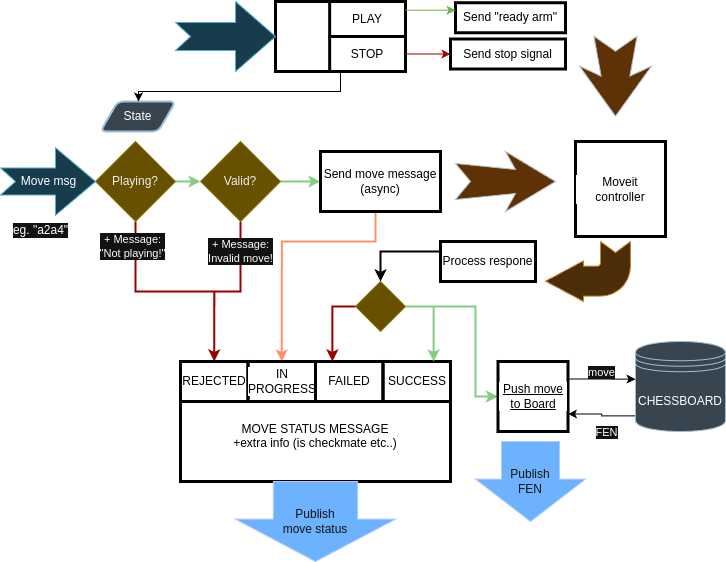

The diagram above was exported from draw.io. Its source (the exported page's mxGraphModel, read from the mxfile embedded in the PNG):
<mxGraphModel dx="1722" dy="914" grid="1" gridSize="10" guides="1" tooltips="1" connect="1" arrows="1" fold="1" page="1" pageScale="1" pageWidth="850" pageHeight="1100" math="0" shadow="0">
  <root>
    <mxCell id="0" />
    <mxCell id="1" parent="0" />
    <mxCell id="BZ6FE9X7GVkcgPJ3es8T-21" value="" style="group;rounded=0;pointerEvents=0;strokeColor=light-dark(#000000,#000000);strokeWidth=3;align=center;verticalAlign=middle;fontFamily=Helvetica;fontSize=12;fontColor=light-dark(#000000,#000000);labelBackgroundColor=light-dark(#FFFFFF,#FFFFFF);fillColor=light-dark(#FFFFFF,transparent);gradientColor=none;" vertex="1" connectable="0" parent="1">
      <mxGeometry x="320" y="420" width="130" height="70" as="geometry" />
    </mxCell>
    <mxCell id="BZ6FE9X7GVkcgPJ3es8T-17" value="" style="rounded=0;whiteSpace=wrap;html=1;pointerEvents=0;strokeColor=light-dark(#000000,#000000);strokeWidth=3;align=center;verticalAlign=middle;fontFamily=Helvetica;fontSize=12;fontColor=light-dark(#000000,#000000);labelBackgroundColor=light-dark(#FFFFFF,#FFFFFF);fillColor=light-dark(#FFFFFF,transparent);gradientColor=none;" vertex="1" parent="BZ6FE9X7GVkcgPJ3es8T-21">
      <mxGeometry width="130" height="70" as="geometry" />
    </mxCell>
    <mxCell id="BZ6FE9X7GVkcgPJ3es8T-18" value="PLAY" style="rounded=0;whiteSpace=wrap;html=1;pointerEvents=0;strokeColor=light-dark(#000000,#000000);strokeWidth=3;align=center;verticalAlign=middle;fontFamily=Helvetica;fontSize=12;fontColor=light-dark(#000000,#000000);labelBackgroundColor=light-dark(#FFFFFF,#FFFFFF);fillColor=light-dark(#FFFFFF,transparent);gradientColor=none;" vertex="1" parent="BZ6FE9X7GVkcgPJ3es8T-21">
      <mxGeometry x="54.166666666666664" width="75.83333333333333" height="35" as="geometry" />
    </mxCell>
    <mxCell id="BZ6FE9X7GVkcgPJ3es8T-19" value="STOP" style="rounded=0;whiteSpace=wrap;html=1;pointerEvents=0;strokeColor=light-dark(#000000,#000000);strokeWidth=3;align=center;verticalAlign=middle;fontFamily=Helvetica;fontSize=12;fontColor=light-dark(#000000,#000000);labelBackgroundColor=light-dark(#FFFFFF,#FFFFFF);fillColor=light-dark(#FFFFFF,transparent);gradientColor=none;" vertex="1" parent="BZ6FE9X7GVkcgPJ3es8T-21">
      <mxGeometry x="54.166666666666664" y="35" width="75.83333333333333" height="35" as="geometry" />
    </mxCell>
    <mxCell id="BZ6FE9X7GVkcgPJ3es8T-25" value="" style="html=1;shadow=0;dashed=0;align=center;verticalAlign=middle;shape=mxgraph.arrows2.arrow;dy=0.6;dx=40;notch=15;fillColor=#b1ddf0;strokeColor=#10739e;" vertex="1" parent="1">
      <mxGeometry x="220" y="420" width="100" height="70" as="geometry" />
    </mxCell>
    <mxCell id="BZ6FE9X7GVkcgPJ3es8T-34" style="edgeStyle=orthogonalEdgeStyle;rounded=0;orthogonalLoop=1;jettySize=auto;html=1;entryX=0;entryY=0.5;entryDx=0;entryDy=0;fillColor=#008a00;strokeColor=#005700;strokeWidth=2;" edge="1" parent="1" source="BZ6FE9X7GVkcgPJ3es8T-28" target="BZ6FE9X7GVkcgPJ3es8T-33">
      <mxGeometry relative="1" as="geometry" />
    </mxCell>
    <mxCell id="BZ6FE9X7GVkcgPJ3es8T-57" style="edgeStyle=orthogonalEdgeStyle;rounded=0;orthogonalLoop=1;jettySize=auto;html=1;exitX=0.5;exitY=1;exitDx=0;exitDy=0;entryX=0.5;entryY=0;entryDx=0;entryDy=0;strokeColor=light-dark(#000000,#990000);strokeWidth=2;" edge="1" parent="1" source="BZ6FE9X7GVkcgPJ3es8T-28" target="BZ6FE9X7GVkcgPJ3es8T-48">
      <mxGeometry relative="1" as="geometry">
        <Array as="points">
          <mxPoint x="285" y="710" />
          <mxPoint x="259" y="710" />
        </Array>
      </mxGeometry>
    </mxCell>
    <mxCell id="BZ6FE9X7GVkcgPJ3es8T-62" value="+ Message:&lt;div&gt;Invalid move!&lt;/div&gt;" style="edgeLabel;html=1;align=center;verticalAlign=middle;resizable=0;points=[];" vertex="1" connectable="0" parent="BZ6FE9X7GVkcgPJ3es8T-57">
      <mxGeometry x="-0.6169" relative="1" as="geometry">
        <mxPoint y="-2" as="offset" />
      </mxGeometry>
    </mxCell>
    <mxCell id="BZ6FE9X7GVkcgPJ3es8T-28" value="Valid?" style="rhombus;whiteSpace=wrap;html=1;fillColor=#e3c800;fontColor=#000000;strokeColor=#B09500;" vertex="1" parent="1">
      <mxGeometry x="245" y="560" width="80" height="80" as="geometry" />
    </mxCell>
    <mxCell id="BZ6FE9X7GVkcgPJ3es8T-38" style="edgeStyle=orthogonalEdgeStyle;rounded=0;orthogonalLoop=1;jettySize=auto;html=1;exitX=1;exitY=0.5;exitDx=0;exitDy=0;entryX=0;entryY=0.5;entryDx=0;entryDy=0;fillColor=#008a00;strokeColor=#005700;strokeWidth=2;" edge="1" parent="1" source="BZ6FE9X7GVkcgPJ3es8T-29" target="BZ6FE9X7GVkcgPJ3es8T-28">
      <mxGeometry relative="1" as="geometry" />
    </mxCell>
    <mxCell id="BZ6FE9X7GVkcgPJ3es8T-56" style="edgeStyle=orthogonalEdgeStyle;rounded=0;orthogonalLoop=1;jettySize=auto;html=1;exitX=0.5;exitY=1;exitDx=0;exitDy=0;strokeColor=light-dark(#000000,#990000);strokeWidth=2;" edge="1" parent="1" source="BZ6FE9X7GVkcgPJ3es8T-29" target="BZ6FE9X7GVkcgPJ3es8T-48">
      <mxGeometry relative="1" as="geometry" />
    </mxCell>
    <mxCell id="BZ6FE9X7GVkcgPJ3es8T-61" value="+ Message:&lt;div&gt;&quot;Not playing!&quot;&lt;/div&gt;" style="edgeLabel;html=1;align=center;verticalAlign=middle;resizable=0;points=[];" vertex="1" connectable="0" parent="BZ6FE9X7GVkcgPJ3es8T-56">
      <mxGeometry x="-0.7775" y="-3" relative="1" as="geometry">
        <mxPoint as="offset" />
      </mxGeometry>
    </mxCell>
    <mxCell id="BZ6FE9X7GVkcgPJ3es8T-29" value="Playing?" style="rhombus;whiteSpace=wrap;html=1;fillColor=#e3c800;fontColor=#000000;strokeColor=#B09500;" vertex="1" parent="1">
      <mxGeometry x="140" y="560" width="80" height="80" as="geometry" />
    </mxCell>
    <mxCell id="BZ6FE9X7GVkcgPJ3es8T-58" style="edgeStyle=orthogonalEdgeStyle;rounded=0;orthogonalLoop=1;jettySize=auto;html=1;entryX=0.5;entryY=0;entryDx=0;entryDy=0;exitX=0.5;exitY=1;exitDx=0;exitDy=0;fillColor=#fa6800;strokeColor=#C73500;strokeWidth=2;" edge="1" parent="1" source="BZ6FE9X7GVkcgPJ3es8T-33" target="BZ6FE9X7GVkcgPJ3es8T-49">
      <mxGeometry relative="1" as="geometry">
        <Array as="points">
          <mxPoint x="420" y="630" />
          <mxPoint x="420" y="660" />
          <mxPoint x="326" y="660" />
        </Array>
      </mxGeometry>
    </mxCell>
    <mxCell id="BZ6FE9X7GVkcgPJ3es8T-33" value="&lt;div&gt;Send move message&lt;/div&gt;&lt;div&gt;(async)&lt;/div&gt;" style="rounded=0;whiteSpace=wrap;html=1;pointerEvents=0;align=center;verticalAlign=middle;fontFamily=Helvetica;fontSize=12;fontColor=light-dark(#000000,#000000);fillColor=light-dark(#FFFFFF,transparent);gradientColor=none;strokeColor=light-dark(#000000,#000000);strokeWidth=3;labelBackgroundColor=light-dark(#FFFFFF,#FFFFFF);" vertex="1" parent="1">
      <mxGeometry x="365" y="570" width="120" height="60" as="geometry" />
    </mxCell>
    <mxCell id="BZ6FE9X7GVkcgPJ3es8T-35" value="" style="html=1;shadow=0;dashed=0;align=center;verticalAlign=middle;shape=mxgraph.arrows2.stylisedArrow;dy=0.6;dx=40;notch=15;feather=0.4;fillColor=#ffcc99;strokeColor=#36393d;" vertex="1" parent="1">
      <mxGeometry x="500" y="570" width="100" height="60" as="geometry" />
    </mxCell>
    <mxCell id="BZ6FE9X7GVkcgPJ3es8T-39" value="State" style="shape=parallelogram;html=1;strokeWidth=2;perimeter=parallelogramPerimeter;whiteSpace=wrap;rounded=1;arcSize=12;size=0.23;fillColor=#bac8d3;strokeColor=#23445d;" vertex="1" parent="1">
      <mxGeometry x="145" y="520" width="75" height="30" as="geometry" />
    </mxCell>
    <mxCell id="BZ6FE9X7GVkcgPJ3es8T-41" value="Move msg" style="html=1;shadow=0;dashed=0;align=center;verticalAlign=middle;shape=mxgraph.arrows2.arrow;dy=0.6;dx=40;notch=15;fillColor=#b1ddf0;strokeColor=#10739e;" vertex="1" parent="1">
      <mxGeometry x="45" y="566.25" width="95" height="67.5" as="geometry" />
    </mxCell>
    <mxCell id="BZ6FE9X7GVkcgPJ3es8T-42" style="edgeStyle=orthogonalEdgeStyle;rounded=0;orthogonalLoop=1;jettySize=auto;html=1;strokeColor=light-dark(#000000,#000000);" edge="1" parent="1" source="BZ6FE9X7GVkcgPJ3es8T-17" target="BZ6FE9X7GVkcgPJ3es8T-39">
      <mxGeometry relative="1" as="geometry">
        <Array as="points">
          <mxPoint x="385" y="510" />
          <mxPoint x="183" y="510" />
        </Array>
      </mxGeometry>
    </mxCell>
    <mxCell id="BZ6FE9X7GVkcgPJ3es8T-68" style="edgeStyle=orthogonalEdgeStyle;rounded=0;orthogonalLoop=1;jettySize=auto;html=1;exitX=0;exitY=0.25;exitDx=0;exitDy=0;entryX=0.5;entryY=0;entryDx=0;entryDy=0;strokeWidth=2;strokeColor=light-dark(#000000,#000000);" edge="1" parent="1" source="BZ6FE9X7GVkcgPJ3es8T-43" target="BZ6FE9X7GVkcgPJ3es8T-66">
      <mxGeometry relative="1" as="geometry" />
    </mxCell>
    <mxCell id="BZ6FE9X7GVkcgPJ3es8T-43" value="Process respone" style="rounded=0;whiteSpace=wrap;html=1;strokeColor=light-dark(#000000,#000000);fillColor=light-dark(#FFFFFF,transparent);strokeWidth=3;labelBackgroundColor=light-dark(#FFFFFF,#FFFFFF);fontColor=light-dark(#000000,#000000);" vertex="1" parent="1">
      <mxGeometry x="485" y="660" width="95" height="40" as="geometry" />
    </mxCell>
    <mxCell id="BZ6FE9X7GVkcgPJ3es8T-45" value="Moveit controller" style="rounded=0;whiteSpace=wrap;html=1;pointerEvents=0;strokeColor=light-dark(#000000,#000000);strokeWidth=3;align=center;verticalAlign=middle;fontFamily=Helvetica;fontSize=12;fontColor=light-dark(#000000,#000000);labelBackgroundColor=light-dark(#FFFFFF,#FFFFFF);fillColor=light-dark(#FFFFFF,transparent);gradientColor=none;" vertex="1" parent="1">
      <mxGeometry x="620" y="560" width="90" height="95" as="geometry" />
    </mxCell>
    <mxCell id="BZ6FE9X7GVkcgPJ3es8T-53" value="" style="group;rounded=0;pointerEvents=0;strokeColor=light-dark(#000000,#000000);strokeWidth=3;align=center;verticalAlign=middle;fontFamily=Helvetica;fontSize=12;fontColor=light-dark(#000000,#000000);labelBackgroundColor=light-dark(#FFFFFF,#FFFFFF);fillColor=light-dark(#FFFFFF,transparent);gradientColor=none;" vertex="1" connectable="0" parent="1">
      <mxGeometry x="225" y="780" width="270" height="120" as="geometry" />
    </mxCell>
    <mxCell id="BZ6FE9X7GVkcgPJ3es8T-47" value="&lt;div&gt;&lt;br&gt;&lt;/div&gt;&lt;div&gt;&lt;br&gt;&lt;/div&gt;MOVE STATUS MESSAGE&lt;div&gt;+extra info (is checkmate etc..)&lt;/div&gt;" style="rounded=0;whiteSpace=wrap;html=1;fillColor=light-dark(#FFFFFF,transparent);strokeColor=light-dark(#000000,#000000);pointerEvents=0;strokeWidth=3;align=center;verticalAlign=middle;fontFamily=Helvetica;fontSize=12;fontColor=light-dark(#000000,#000000);labelBackgroundColor=light-dark(#FFFFFF,#FFFFFF);gradientColor=none;" vertex="1" parent="BZ6FE9X7GVkcgPJ3es8T-53">
      <mxGeometry width="270" height="120" as="geometry" />
    </mxCell>
    <mxCell id="BZ6FE9X7GVkcgPJ3es8T-48" value="REJECTED" style="rounded=0;whiteSpace=wrap;html=1;fillColor=light-dark(#FFFFFF,transparent);strokeColor=light-dark(#000000,#000000);pointerEvents=0;strokeWidth=3;align=center;verticalAlign=middle;fontFamily=Helvetica;fontSize=12;fontColor=light-dark(#000000,#000000);labelBackgroundColor=light-dark(#FFFFFF,#FFFFFF);gradientColor=none;" vertex="1" parent="BZ6FE9X7GVkcgPJ3es8T-53">
      <mxGeometry width="67.5" height="40" as="geometry" />
    </mxCell>
    <mxCell id="BZ6FE9X7GVkcgPJ3es8T-49" value="IN PROGRESS" style="rounded=0;whiteSpace=wrap;html=1;fillColor=light-dark(#FFFFFF,transparent);strokeColor=light-dark(#000000,#000000);pointerEvents=0;strokeWidth=3;align=center;verticalAlign=middle;fontFamily=Helvetica;fontSize=12;fontColor=light-dark(#000000,#000000);labelBackgroundColor=light-dark(#FFFFFF,#FFFFFF);gradientColor=none;" vertex="1" parent="BZ6FE9X7GVkcgPJ3es8T-53">
      <mxGeometry x="67.5" width="67.5" height="40" as="geometry" />
    </mxCell>
    <mxCell id="BZ6FE9X7GVkcgPJ3es8T-50" value="FAILED" style="rounded=0;whiteSpace=wrap;html=1;fillColor=light-dark(#FFFFFF,transparent);strokeColor=light-dark(#000000,#000000);pointerEvents=0;strokeWidth=3;align=center;verticalAlign=middle;fontFamily=Helvetica;fontSize=12;fontColor=light-dark(#000000,#000000);labelBackgroundColor=light-dark(#FFFFFF,#FFFFFF);gradientColor=none;" vertex="1" parent="BZ6FE9X7GVkcgPJ3es8T-53">
      <mxGeometry x="135" width="67.5" height="40" as="geometry" />
    </mxCell>
    <mxCell id="BZ6FE9X7GVkcgPJ3es8T-52" value="SUCCESS" style="rounded=0;whiteSpace=wrap;html=1;fillColor=light-dark(#FFFFFF,transparent);strokeColor=light-dark(#000000,#000000);pointerEvents=0;strokeWidth=3;align=center;verticalAlign=middle;fontFamily=Helvetica;fontSize=12;fontColor=light-dark(#000000,#000000);labelBackgroundColor=light-dark(#FFFFFF,#FFFFFF);gradientColor=none;" vertex="1" parent="BZ6FE9X7GVkcgPJ3es8T-53">
      <mxGeometry x="202.5" width="67.5" height="40" as="geometry" />
    </mxCell>
    <mxCell id="BZ6FE9X7GVkcgPJ3es8T-67" style="edgeStyle=orthogonalEdgeStyle;rounded=0;orthogonalLoop=1;jettySize=auto;html=1;exitX=0;exitY=0.5;exitDx=0;exitDy=0;entryX=0.25;entryY=0;entryDx=0;entryDy=0;strokeColor=light-dark(#000000,#990000);strokeWidth=2;" edge="1" parent="1" source="BZ6FE9X7GVkcgPJ3es8T-66" target="BZ6FE9X7GVkcgPJ3es8T-50">
      <mxGeometry relative="1" as="geometry" />
    </mxCell>
    <mxCell id="BZ6FE9X7GVkcgPJ3es8T-70" style="edgeStyle=orthogonalEdgeStyle;rounded=0;orthogonalLoop=1;jettySize=auto;html=1;entryX=0.75;entryY=0;entryDx=0;entryDy=0;exitX=1;exitY=0.5;exitDx=0;exitDy=0;fillColor=#008a00;strokeColor=#005700;strokeWidth=2;" edge="1" parent="1" source="BZ6FE9X7GVkcgPJ3es8T-66" target="BZ6FE9X7GVkcgPJ3es8T-52">
      <mxGeometry relative="1" as="geometry" />
    </mxCell>
    <mxCell id="BZ6FE9X7GVkcgPJ3es8T-72" style="edgeStyle=orthogonalEdgeStyle;rounded=0;orthogonalLoop=1;jettySize=auto;html=1;exitX=1;exitY=0.5;exitDx=0;exitDy=0;entryX=0;entryY=0.5;entryDx=0;entryDy=0;fillColor=#008a00;strokeColor=#005700;strokeWidth=2;" edge="1" parent="1" source="BZ6FE9X7GVkcgPJ3es8T-66" target="BZ6FE9X7GVkcgPJ3es8T-71">
      <mxGeometry relative="1" as="geometry">
        <Array as="points">
          <mxPoint x="520" y="725" />
          <mxPoint x="520" y="815" />
        </Array>
      </mxGeometry>
    </mxCell>
    <mxCell id="BZ6FE9X7GVkcgPJ3es8T-66" value="" style="rhombus;whiteSpace=wrap;html=1;fillColor=#e3c800;strokeColor=#B09500;fontColor=#000000;" vertex="1" parent="1">
      <mxGeometry x="400" y="700" width="50" height="50" as="geometry" />
    </mxCell>
    <mxCell id="BZ6FE9X7GVkcgPJ3es8T-71" value="Push move to Board" style="rounded=0;whiteSpace=wrap;html=1;fontStyle=4;strokeColor=light-dark(#000000,#000000);strokeWidth=3;align=center;verticalAlign=middle;fontFamily=Helvetica;fontSize=12;fontColor=light-dark(#000000,#000000);fillColor=light-dark(#FFFFFF,transparent);pointerEvents=0;labelBackgroundColor=light-dark(#FFFFFF,#FFFFFF);gradientColor=none;" vertex="1" parent="1">
      <mxGeometry x="542.5" y="780" width="70" height="70" as="geometry" />
    </mxCell>
    <mxCell id="BZ6FE9X7GVkcgPJ3es8T-73" value="" style="html=1;shadow=0;dashed=0;align=center;verticalAlign=middle;shape=mxgraph.arrows2.bendArrow;dy=15;dx=38;notch=11;arrowHead=40.67;rounded=1;rotation=-180;fillColor=#fad7ac;strokeColor=#b46504;" vertex="1" parent="1">
      <mxGeometry x="590" y="660" width="85" height="60" as="geometry" />
    </mxCell>
    <mxCell id="BZ6FE9X7GVkcgPJ3es8T-76" value="Send &quot;ready arm&quot;" style="rounded=0;whiteSpace=wrap;html=1;pointerEvents=0;strokeColor=light-dark(#000000,#000000);strokeWidth=3;align=center;verticalAlign=middle;fontFamily=Helvetica;fontSize=12;fontColor=light-dark(#000000,#000000);labelBackgroundColor=light-dark(#FFFFFF,#FFFFFF);fillColor=light-dark(#FFFFFF,transparent);gradientColor=none;" vertex="1" parent="1">
      <mxGeometry x="500" y="421.25" width="110" height="30" as="geometry" />
    </mxCell>
    <mxCell id="BZ6FE9X7GVkcgPJ3es8T-77" value="Send stop signal" style="rounded=0;whiteSpace=wrap;html=1;pointerEvents=0;strokeColor=light-dark(#000000,#000000);strokeWidth=3;align=center;verticalAlign=middle;fontFamily=Helvetica;fontSize=12;fontColor=light-dark(#000000,#000000);labelBackgroundColor=light-dark(#FFFFFF,#FFFFFF);fillColor=light-dark(#FFFFFF,transparent);gradientColor=none;" vertex="1" parent="1">
      <mxGeometry x="495" y="457.5" width="115" height="30" as="geometry" />
    </mxCell>
    <mxCell id="BZ6FE9X7GVkcgPJ3es8T-98" style="edgeStyle=orthogonalEdgeStyle;rounded=0;orthogonalLoop=1;jettySize=auto;html=1;exitX=0.006;exitY=0.826;exitDx=0;exitDy=0;entryX=1;entryY=0.75;entryDx=0;entryDy=0;exitPerimeter=0;strokeColor=light-dark(#000000,#000000);" edge="1" parent="1" source="BZ6FE9X7GVkcgPJ3es8T-78" target="BZ6FE9X7GVkcgPJ3es8T-71">
      <mxGeometry relative="1" as="geometry" />
    </mxCell>
    <mxCell id="BZ6FE9X7GVkcgPJ3es8T-99" value="FEN" style="edgeLabel;html=1;align=center;verticalAlign=middle;resizable=0;points=[];" vertex="1" connectable="0" parent="BZ6FE9X7GVkcgPJ3es8T-98">
      <mxGeometry x="0.1508" y="1" relative="1" as="geometry">
        <mxPoint x="8" y="17" as="offset" />
      </mxGeometry>
    </mxCell>
    <mxCell id="BZ6FE9X7GVkcgPJ3es8T-78" value="CHESSBOARD" style="shape=datastore;whiteSpace=wrap;html=1;fillColor=#bac8d3;strokeColor=#23445d;" vertex="1" parent="1">
      <mxGeometry x="680" y="760" width="90" height="90" as="geometry" />
    </mxCell>
    <mxCell id="BZ6FE9X7GVkcgPJ3es8T-86" style="edgeStyle=orthogonalEdgeStyle;rounded=0;orthogonalLoop=1;jettySize=auto;html=1;exitX=1;exitY=0.25;exitDx=0;exitDy=0;entryX=0;entryY=0.25;entryDx=0;entryDy=0;fillColor=#60a917;strokeColor=#2D7600;" edge="1" parent="1" source="BZ6FE9X7GVkcgPJ3es8T-18" target="BZ6FE9X7GVkcgPJ3es8T-76">
      <mxGeometry relative="1" as="geometry" />
    </mxCell>
    <mxCell id="BZ6FE9X7GVkcgPJ3es8T-87" style="edgeStyle=orthogonalEdgeStyle;rounded=0;orthogonalLoop=1;jettySize=auto;html=1;exitX=1;exitY=0.5;exitDx=0;exitDy=0;strokeColor=light-dark(#000000,#990000);" edge="1" parent="1" source="BZ6FE9X7GVkcgPJ3es8T-19" target="BZ6FE9X7GVkcgPJ3es8T-77">
      <mxGeometry relative="1" as="geometry" />
    </mxCell>
    <mxCell id="BZ6FE9X7GVkcgPJ3es8T-88" value="" style="html=1;shadow=0;dashed=0;align=center;verticalAlign=middle;shape=mxgraph.arrows2.stylisedArrow;dy=0.6;dx=40;notch=15;feather=0.4;rotation=90;fillColor=#ffcc99;strokeColor=#36393d;" vertex="1" parent="1">
      <mxGeometry x="620" y="458.75" width="80" height="71.87" as="geometry" />
    </mxCell>
    <mxCell id="BZ6FE9X7GVkcgPJ3es8T-92" value="eg. &quot;a2a4&quot;" style="text;html=1;align=center;verticalAlign=middle;resizable=0;points=[];autosize=1;strokeColor=none;fillColor=none;labelBackgroundColor=default;" vertex="1" parent="1">
      <mxGeometry x="45" y="633.75" width="80" height="30" as="geometry" />
    </mxCell>
    <mxCell id="BZ6FE9X7GVkcgPJ3es8T-93" value="Publish&lt;div&gt;move status&lt;/div&gt;" style="shape=singleArrow;direction=south;whiteSpace=wrap;html=1;arrowWidth=0.5270833333333315;arrowSize=0.5291666666666643;shadow=0;dashed=0;strokeColor=#001DBC;align=center;verticalAlign=middle;fontFamily=Helvetica;fontSize=12;fontColor=#ffffff;fillColor=#0050ef;" vertex="1" parent="1">
      <mxGeometry x="280" y="900" width="160" height="80" as="geometry" />
    </mxCell>
    <mxCell id="BZ6FE9X7GVkcgPJ3es8T-94" value="Publish&lt;div&gt;FEN&lt;/div&gt;" style="shape=singleArrow;direction=south;whiteSpace=wrap;html=1;arrowWidth=0.5270833333333315;arrowSize=0.5291666666666643;shadow=0;dashed=0;strokeColor=#001DBC;align=center;verticalAlign=middle;fontFamily=Helvetica;fontSize=12;fontColor=#ffffff;fillColor=#0050ef;" vertex="1" parent="1">
      <mxGeometry x="520" y="860" width="110" height="80" as="geometry" />
    </mxCell>
    <mxCell id="BZ6FE9X7GVkcgPJ3es8T-96" style="edgeStyle=orthogonalEdgeStyle;rounded=0;orthogonalLoop=1;jettySize=auto;html=1;exitX=1;exitY=0.25;exitDx=0;exitDy=0;entryX=0;entryY=0.419;entryDx=0;entryDy=0;entryPerimeter=0;strokeColor=light-dark(#000000,#000000);" edge="1" parent="1" source="BZ6FE9X7GVkcgPJ3es8T-71" target="BZ6FE9X7GVkcgPJ3es8T-78">
      <mxGeometry relative="1" as="geometry" />
    </mxCell>
    <mxCell id="BZ6FE9X7GVkcgPJ3es8T-97" value="move" style="edgeLabel;html=1;align=center;verticalAlign=middle;resizable=0;points=[];" vertex="1" connectable="0" parent="BZ6FE9X7GVkcgPJ3es8T-96">
      <mxGeometry x="-0.0025" y="3" relative="1" as="geometry">
        <mxPoint y="-4" as="offset" />
      </mxGeometry>
    </mxCell>
  </root>
</mxGraphModel>